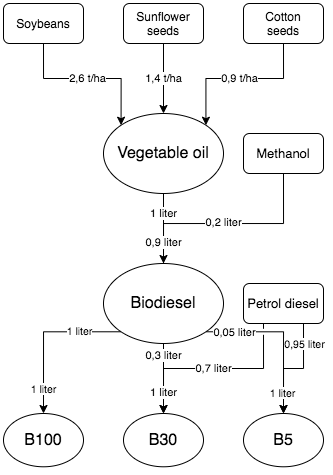

The diagram above was exported from draw.io. Its source (the exported page's mxGraphModel, read from the mxfile embedded in the PNG):
<mxGraphModel dx="541" dy="351" grid="1" gridSize="10" guides="1" tooltips="1" connect="1" arrows="1" fold="1" page="1" pageScale="1" pageWidth="827" pageHeight="1169" math="0" shadow="0">
  <root>
    <mxCell id="WIyWlLk6GJQsqaUBKTNV-0" />
    <mxCell id="WIyWlLk6GJQsqaUBKTNV-1" parent="WIyWlLk6GJQsqaUBKTNV-0" />
    <mxCell id="vh0WixE-MEpjSboxAghs-7" value="2,6 t/ha" style="edgeStyle=orthogonalEdgeStyle;rounded=0;orthogonalLoop=1;jettySize=auto;html=1;exitX=0.5;exitY=1;exitDx=0;exitDy=0;entryX=0;entryY=0;entryDx=0;entryDy=0;" edge="1" parent="WIyWlLk6GJQsqaUBKTNV-1" source="WIyWlLk6GJQsqaUBKTNV-3" target="vh0WixE-MEpjSboxAghs-2">
      <mxGeometry relative="1" as="geometry" />
    </mxCell>
    <mxCell id="WIyWlLk6GJQsqaUBKTNV-3" value="Soybeans" style="rounded=1;whiteSpace=wrap;html=1;fontSize=12;glass=0;strokeWidth=1;shadow=0;" parent="WIyWlLk6GJQsqaUBKTNV-1" vertex="1">
      <mxGeometry width="80" height="40" as="geometry" />
    </mxCell>
    <mxCell id="vh0WixE-MEpjSboxAghs-8" value="1,4 t/ha" style="edgeStyle=orthogonalEdgeStyle;rounded=0;orthogonalLoop=1;jettySize=auto;html=1;exitX=0.5;exitY=1;exitDx=0;exitDy=0;entryX=0.5;entryY=0;entryDx=0;entryDy=0;" edge="1" parent="WIyWlLk6GJQsqaUBKTNV-1" source="vh0WixE-MEpjSboxAghs-0" target="vh0WixE-MEpjSboxAghs-2">
      <mxGeometry relative="1" as="geometry" />
    </mxCell>
    <mxCell id="vh0WixE-MEpjSboxAghs-0" value="Sunflower seeds" style="rounded=1;whiteSpace=wrap;html=1;fontSize=12;glass=0;strokeWidth=1;shadow=0;" vertex="1" parent="WIyWlLk6GJQsqaUBKTNV-1">
      <mxGeometry x="120" width="80" height="40" as="geometry" />
    </mxCell>
    <mxCell id="vh0WixE-MEpjSboxAghs-9" value="0,9 t/ha" style="edgeStyle=orthogonalEdgeStyle;rounded=0;orthogonalLoop=1;jettySize=auto;html=1;exitX=0.5;exitY=1;exitDx=0;exitDy=0;entryX=1;entryY=0;entryDx=0;entryDy=0;" edge="1" parent="WIyWlLk6GJQsqaUBKTNV-1" source="vh0WixE-MEpjSboxAghs-1" target="vh0WixE-MEpjSboxAghs-2">
      <mxGeometry relative="1" as="geometry" />
    </mxCell>
    <mxCell id="vh0WixE-MEpjSboxAghs-1" value="Cotton&lt;br&gt;seeds" style="rounded=1;whiteSpace=wrap;html=1;fontSize=12;glass=0;strokeWidth=1;shadow=0;" vertex="1" parent="WIyWlLk6GJQsqaUBKTNV-1">
      <mxGeometry x="240" width="80" height="40" as="geometry" />
    </mxCell>
    <mxCell id="vh0WixE-MEpjSboxAghs-15" value="1 liter" style="edgeStyle=orthogonalEdgeStyle;rounded=0;orthogonalLoop=1;jettySize=auto;html=1;entryX=0.5;entryY=0;entryDx=0;entryDy=0;" edge="1" parent="WIyWlLk6GJQsqaUBKTNV-1" source="vh0WixE-MEpjSboxAghs-2" target="vh0WixE-MEpjSboxAghs-14">
      <mxGeometry x="-0.4286" relative="1" as="geometry">
        <mxPoint as="offset" />
      </mxGeometry>
    </mxCell>
    <mxCell id="vh0WixE-MEpjSboxAghs-2" value="&lt;font style=&quot;font-size: 16px&quot;&gt;Vegetable oil&lt;/font&gt;" style="ellipse;whiteSpace=wrap;html=1;" vertex="1" parent="WIyWlLk6GJQsqaUBKTNV-1">
      <mxGeometry x="100" y="110" width="120" height="80" as="geometry" />
    </mxCell>
    <mxCell id="vh0WixE-MEpjSboxAghs-17" style="edgeStyle=orthogonalEdgeStyle;rounded=0;orthogonalLoop=1;jettySize=auto;html=1;exitX=0.5;exitY=1;exitDx=0;exitDy=0;" edge="1" parent="WIyWlLk6GJQsqaUBKTNV-1" source="vh0WixE-MEpjSboxAghs-12">
      <mxGeometry relative="1" as="geometry">
        <mxPoint x="280" y="180" as="sourcePoint" />
        <mxPoint x="160" y="290" as="targetPoint" />
        <Array as="points">
          <mxPoint x="280" y="220" />
          <mxPoint x="160" y="220" />
        </Array>
      </mxGeometry>
    </mxCell>
    <mxCell id="vh0WixE-MEpjSboxAghs-18" value="0,2 liter" style="edgeLabel;html=1;align=center;verticalAlign=middle;resizable=0;points=[];" vertex="1" connectable="0" parent="vh0WixE-MEpjSboxAghs-17">
      <mxGeometry x="0.1251" y="-1" relative="1" as="geometry">
        <mxPoint x="25" as="offset" />
      </mxGeometry>
    </mxCell>
    <mxCell id="vh0WixE-MEpjSboxAghs-21" value="0,9 liter" style="edgeLabel;html=1;align=center;verticalAlign=middle;resizable=0;points=[];" vertex="1" connectable="0" parent="vh0WixE-MEpjSboxAghs-17">
      <mxGeometry x="0.5774" relative="1" as="geometry">
        <mxPoint as="offset" />
      </mxGeometry>
    </mxCell>
    <mxCell id="vh0WixE-MEpjSboxAghs-12" value="&lt;span style=&quot;font-size: 13px&quot;&gt;Methanol&lt;/span&gt;" style="rounded=1;whiteSpace=wrap;html=1;fontSize=12;glass=0;strokeWidth=1;shadow=0;" vertex="1" parent="WIyWlLk6GJQsqaUBKTNV-1">
      <mxGeometry x="240" y="130" width="80" height="40" as="geometry" />
    </mxCell>
    <mxCell id="vh0WixE-MEpjSboxAghs-40" style="edgeStyle=orthogonalEdgeStyle;rounded=0;orthogonalLoop=1;jettySize=auto;html=1;exitX=0.5;exitY=1;exitDx=0;exitDy=0;entryX=0.5;entryY=0;entryDx=0;entryDy=0;" edge="1" parent="WIyWlLk6GJQsqaUBKTNV-1" source="vh0WixE-MEpjSboxAghs-14" target="vh0WixE-MEpjSboxAghs-24">
      <mxGeometry relative="1" as="geometry" />
    </mxCell>
    <mxCell id="vh0WixE-MEpjSboxAghs-46" value="0,3 liter" style="edgeLabel;html=1;align=center;verticalAlign=middle;resizable=0;points=[];" vertex="1" connectable="0" parent="vh0WixE-MEpjSboxAghs-40">
      <mxGeometry x="-0.6776" relative="1" as="geometry">
        <mxPoint as="offset" />
      </mxGeometry>
    </mxCell>
    <mxCell id="vh0WixE-MEpjSboxAghs-42" style="edgeStyle=orthogonalEdgeStyle;rounded=0;orthogonalLoop=1;jettySize=auto;html=1;exitX=1;exitY=1;exitDx=0;exitDy=0;entryX=0.5;entryY=0;entryDx=0;entryDy=0;" edge="1" parent="WIyWlLk6GJQsqaUBKTNV-1" source="vh0WixE-MEpjSboxAghs-14" target="vh0WixE-MEpjSboxAghs-25">
      <mxGeometry relative="1" as="geometry">
        <Array as="points">
          <mxPoint x="280" y="328" />
        </Array>
      </mxGeometry>
    </mxCell>
    <mxCell id="vh0WixE-MEpjSboxAghs-49" value="0,05 liter" style="edgeLabel;html=1;align=center;verticalAlign=middle;resizable=0;points=[];" vertex="1" connectable="0" parent="vh0WixE-MEpjSboxAghs-42">
      <mxGeometry x="-0.4977" relative="1" as="geometry">
        <mxPoint x="-12" as="offset" />
      </mxGeometry>
    </mxCell>
    <mxCell id="vh0WixE-MEpjSboxAghs-51" style="edgeStyle=orthogonalEdgeStyle;rounded=0;orthogonalLoop=1;jettySize=auto;html=1;exitX=0;exitY=1;exitDx=0;exitDy=0;entryX=0.5;entryY=0;entryDx=0;entryDy=0;fontSize=10.5;" edge="1" parent="WIyWlLk6GJQsqaUBKTNV-1" source="vh0WixE-MEpjSboxAghs-14" target="vh0WixE-MEpjSboxAghs-26">
      <mxGeometry relative="1" as="geometry" />
    </mxCell>
    <mxCell id="vh0WixE-MEpjSboxAghs-53" value="1 liter" style="edgeLabel;html=1;align=center;verticalAlign=middle;resizable=0;points=[];fontSize=10.5;" vertex="1" connectable="0" parent="vh0WixE-MEpjSboxAghs-51">
      <mxGeometry x="-0.4796" y="-2" relative="1" as="geometry">
        <mxPoint as="offset" />
      </mxGeometry>
    </mxCell>
    <mxCell id="vh0WixE-MEpjSboxAghs-54" value="1 liter" style="edgeLabel;html=1;align=center;verticalAlign=middle;resizable=0;points=[];fontSize=10.5;" vertex="1" connectable="0" parent="vh0WixE-MEpjSboxAghs-51">
      <mxGeometry x="0.686" relative="1" as="geometry">
        <mxPoint as="offset" />
      </mxGeometry>
    </mxCell>
    <mxCell id="vh0WixE-MEpjSboxAghs-14" value="&lt;font style=&quot;font-size: 16px&quot;&gt;Biodiesel&lt;/font&gt;" style="ellipse;whiteSpace=wrap;html=1;" vertex="1" parent="WIyWlLk6GJQsqaUBKTNV-1">
      <mxGeometry x="100" y="260" width="120" height="80" as="geometry" />
    </mxCell>
    <mxCell id="vh0WixE-MEpjSboxAghs-41" value="0,7 liter" style="edgeStyle=orthogonalEdgeStyle;rounded=0;orthogonalLoop=1;jettySize=auto;html=1;exitX=0.25;exitY=1;exitDx=0;exitDy=0;entryX=0.5;entryY=0;entryDx=0;entryDy=0;jumpStyle=gap;shadow=0;sketch=0;" edge="1" parent="WIyWlLk6GJQsqaUBKTNV-1" source="vh0WixE-MEpjSboxAghs-22" target="vh0WixE-MEpjSboxAghs-24">
      <mxGeometry relative="1" as="geometry" />
    </mxCell>
    <mxCell id="vh0WixE-MEpjSboxAghs-47" value="1 liter" style="edgeLabel;html=1;align=center;verticalAlign=middle;resizable=0;points=[];" vertex="1" connectable="0" parent="vh0WixE-MEpjSboxAghs-41">
      <mxGeometry x="0.7729" relative="1" as="geometry">
        <mxPoint as="offset" />
      </mxGeometry>
    </mxCell>
    <mxCell id="vh0WixE-MEpjSboxAghs-44" style="edgeStyle=orthogonalEdgeStyle;rounded=0;orthogonalLoop=1;jettySize=auto;html=1;exitX=0.75;exitY=1;exitDx=0;exitDy=0;entryX=0.5;entryY=0;entryDx=0;entryDy=0;" edge="1" parent="WIyWlLk6GJQsqaUBKTNV-1" source="vh0WixE-MEpjSboxAghs-22" target="vh0WixE-MEpjSboxAghs-25">
      <mxGeometry relative="1" as="geometry" />
    </mxCell>
    <mxCell id="vh0WixE-MEpjSboxAghs-50" value="0,95 liter" style="edgeLabel;html=1;align=center;verticalAlign=middle;resizable=0;points=[];fontSize=10.5;" vertex="1" connectable="0" parent="vh0WixE-MEpjSboxAghs-44">
      <mxGeometry x="-0.639" y="1" relative="1" as="geometry">
        <mxPoint as="offset" />
      </mxGeometry>
    </mxCell>
    <mxCell id="vh0WixE-MEpjSboxAghs-52" value="1 liter" style="edgeLabel;html=1;align=center;verticalAlign=middle;resizable=0;points=[];fontSize=10.5;" vertex="1" connectable="0" parent="vh0WixE-MEpjSboxAghs-44">
      <mxGeometry x="0.6182" y="-1" relative="1" as="geometry">
        <mxPoint as="offset" />
      </mxGeometry>
    </mxCell>
    <mxCell id="vh0WixE-MEpjSboxAghs-22" value="&lt;span style=&quot;font-size: 13px&quot;&gt;Petrol diesel&lt;/span&gt;" style="rounded=1;whiteSpace=wrap;html=1;fontSize=12;glass=0;strokeWidth=1;shadow=0;" vertex="1" parent="WIyWlLk6GJQsqaUBKTNV-1">
      <mxGeometry x="240" y="280" width="80" height="40" as="geometry" />
    </mxCell>
    <mxCell id="vh0WixE-MEpjSboxAghs-24" value="&lt;font style=&quot;font-size: 16px&quot;&gt;B30&lt;/font&gt;" style="ellipse;whiteSpace=wrap;html=1;aspect=fixed;" vertex="1" parent="WIyWlLk6GJQsqaUBKTNV-1">
      <mxGeometry x="120" y="410" width="80" height="53.28" as="geometry" />
    </mxCell>
    <mxCell id="vh0WixE-MEpjSboxAghs-25" value="&lt;font style=&quot;font-size: 16px&quot;&gt;B5&lt;/font&gt;" style="ellipse;whiteSpace=wrap;html=1;aspect=fixed;" vertex="1" parent="WIyWlLk6GJQsqaUBKTNV-1">
      <mxGeometry x="240" y="410" width="80" height="53.28" as="geometry" />
    </mxCell>
    <mxCell id="vh0WixE-MEpjSboxAghs-26" value="&lt;font style=&quot;font-size: 16px&quot;&gt;B100&lt;/font&gt;" style="ellipse;whiteSpace=wrap;html=1;aspect=fixed;" vertex="1" parent="WIyWlLk6GJQsqaUBKTNV-1">
      <mxGeometry y="410" width="80" height="53.28" as="geometry" />
    </mxCell>
  </root>
</mxGraphModel>